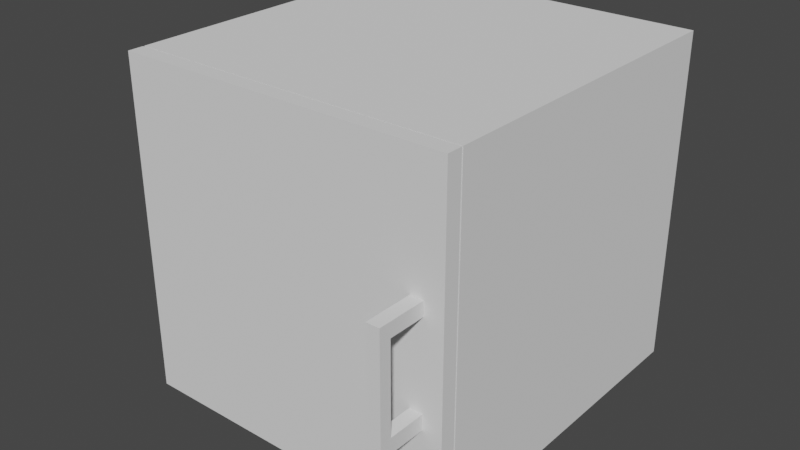 # Source: BoxShelf.blend  (saved by Blender 2.91.10; exported with 4.5.12 LTS)
import bpy
from mathutils import Matrix  # noqa: F401  (used for matrix-valued properties, if any)

bpy.ops.wm.read_factory_settings(use_empty=True)
scene = bpy.context.scene
scene.name = 'Scene'

# ---- collections
col_collection = bpy.data.collections.new('Collection'); scene.collection.children.link(col_collection)

# ---- world
world_world = bpy.data.worlds.new('World'); scene.world = world_world
world_world.use_nodes = True; world_world.node_tree.nodes.clear()
_N = world_world.node_tree.nodes; _L = world_world.node_tree.links
n0 = _N.new('ShaderNodeOutputWorld'); n0.name = 'World Output'; n0.location = (300, 300)
n1 = _N.new('ShaderNodeBackground'); n1.name = 'Background'; n1.location = (10, 300)
n1.inputs[0].default_value = (0.05088, 0.05088, 0.05088, 1.0)
_L.new(n1.outputs[0], n0.inputs[0])
n0.is_active_output = True
world_world.color = (0.05088, 0.05088, 0.05088)
world_world.use_sun_shadow = False
world_world.sun_shadow_jitter_overblur = 0.0

# ---- meshes
me_cube_001 = bpy.data.meshes.new('Cube.001')
me_cube_001.from_pydata([(-0.9109, 0.9018, -0.914), (-0.9109, 0.9018, 0.914), (0.9109, 0.9018, -0.914), (0.9109, 0.9018, 0.914), (-1.0, -1.0, -1.0), (-1.0, -1.0, 1.0), (-1.0, 1.0, -1.0), (-1.0, 1.0, 1.0), (1.0, -1.0, -1.0), (1.0, -1.0, 1.0), (1.0, 1.0, -1.0), (1.0, 1.0, 1.0), (0.9109, -1.0, -0.914), (0.9109, -1.0, 0.914), (-0.9109, -1.0, 0.914), (-0.9109, -1.0, -0.914)], [], [(0, 2, 3, 1), (2, 12, 13, 3), (0, 15, 12, 2), (3, 13, 14, 1), (4, 5, 7, 6), (6, 7, 11, 10), (10, 11, 9, 8), (8, 9, 13, 12, 15, 4), (6, 10, 8, 4), (11, 7, 5, 9), (15, 0, 1, 14), (4, 15, 14, 13, 9, 5)])
_uv = me_cube_001.uv_layers.new(name='UVMap')
_uv.uv.foreach_set('vector', [0.375, 0.25, 0.375, 0.5, 0.625, 0.5, 0.625, 0.25, 0.375, 0.5, 0.375, 0.7377, 0.625, 0.7377, 0.625, 0.5, 0.125, 0.5, 0.125, 0.7377, 0.375, 0.7377, 0.375, 0.5, 0.625, 0.5, 0.625, 0.7377, 0.875, 0.7377, 0.875, 0.5, 0.375, 0.0, 0.625, 0.0, 0.625, 0.25, 0.375, 0.25, 0.375, 0.25, 0.625, 0.25, 0.625, 0.5, 0.375, 0.5, 0.375, 0.5, 0.625, 0.5, 0.625, 0.75, 0.375, 0.75, 0.375, 0.75, 0.625, 0.75, 0.6143, 0.7611, 0.3857, 0.7611, 0.3857, 0.9889, 0.375, 1.0, 0.125, 0.5, 0.375, 0.5, 0.375, 0.75, 0.125, 0.75, 0.625, 0.5, 0.875, 0.5, 0.875, 0.75, 0.625, 0.75, 0.375, 0.01227, 0.375, 0.25, 0.625, 0.25, 0.625, 0.01227, 0.375, 1.0, 0.3857, 0.9889, 0.6143, 0.9889, 0.6143, 0.7611, 0.625, 0.75, 0.625, 1.0])
me_cube_001.use_remesh_fix_poles = True
me_cube_001.use_remesh_preserve_attributes = False
me_cube_001.use_mirror_vertex_groups = False
me_cube_001.update()
me_cube_003 = bpy.data.meshes.new('Cube.003')
me_cube_003.from_pydata([(0.0, 0.0, 0.0), (0.0, 0.0, 2.0), (0.0, 2.0, 0.0), (0.0, 2.0, 2.0), (2.0, 0.0, 0.0), (2.0, 0.0, 2.0), (2.0, 2.0, 0.0), (2.0, 2.0, 2.0), (1.81, 6.763, 0.5932), (1.81, 6.763, 0.6825), (1.81, 1.893, 0.5932), (1.81, 1.893, 0.6825), (1.887, 6.763, 0.5932), (1.887, 6.763, 0.6825), (1.887, 1.893, 0.5932), (1.887, 1.893, 0.6825), (1.81, 8.266, 0.5932), (1.81, 8.266, 0.6825), (1.887, 8.266, 0.6825), (1.887, 8.266, 0.5932), (1.887, 6.763, 1.201), (1.81, 6.763, 1.201), (1.887, 8.266, 1.201), (1.81, 8.266, 1.201), (1.887, 6.763, 1.284), (1.81, 6.763, 1.284), (1.887, 8.266, 1.284), (1.81, 8.266, 1.284), (1.887, 1.977, 1.201), (1.81, 1.977, 1.201), (1.887, 1.977, 1.284), (1.81, 1.977, 1.284)], [], [(0, 1, 3, 2), (2, 3, 7, 6), (6, 7, 5, 4), (4, 5, 1, 0), (2, 6, 4, 0), (7, 3, 1, 5), (8, 9, 11, 10), (14, 15, 13, 12), (18, 13, 20, 22), (10, 14, 12, 8), (15, 11, 9, 13), (19, 18, 17, 16), (12, 13, 18, 19), (9, 8, 16, 17), (8, 12, 19, 16), (21, 23, 27, 25), (17, 18, 22, 23), (13, 9, 21, 20), (9, 17, 23, 21), (24, 25, 27, 26), (25, 24, 30, 31), (22, 20, 24, 26), (23, 22, 26, 27), (21, 25, 31, 29), (20, 21, 29, 28), (24, 20, 28, 30)])
_uv = me_cube_003.uv_layers.new(name='UVMap')
_uv.uv.foreach_set('vector', [0.7401, 0.7465, 0.7401, 0.9937, 0.6774, 0.9937, 0.6774, 0.7465, 0.5071, 0.004678, 0.5071, 0.5092, 0.002554, 0.5092, 0.002554, 0.004678, 0.6774, 0.4992, 0.6774, 0.2519, 0.7401, 0.2519, 0.7401, 0.4992, 0.002557, 0.5063, 0.002557, 0.004447, 0.5045, 0.004447, 0.5045, 0.5063, 0.6774, 0.7465, 0.6774, 0.4992, 0.7401, 0.4992, 0.7401, 0.7465, 0.6774, 0.2519, 0.6774, 0.004603, 0.7401, 0.004603, 0.7401, 0.2519, 0.8258, 0.2598, 0.8823, 0.2598, 0.8823, 0.9972, 0.823, 0.9972, 0.6451, 0.4437, 0.6596, 0.4579, 0.4016, 0.6893, 0.3927, 0.6679, 0.01429, 0.7053, 0.4016, 0.6893, 0.3897, 0.8398, 0.01192, 0.8058, 0.823, 0.9972, 0.7665, 0.9972, 0.7669, 0.2597, 0.8258, 0.2598, 0.6596, 0.4579, 0.6707, 0.4687, 0.4194, 0.6973, 0.4016, 0.6893, 0.7787, 0.02286, 0.8327, 0.008147, 0.8765, 0.02212, 0.8234, 0.02907, 0.3927, 0.6679, 0.4016, 0.6893, 0.01429, 0.7053, 0.01348, 0.6871, 0.8823, 0.2598, 0.8258, 0.2598, 0.8234, 0.02907, 0.8765, 0.02212, 0.8258, 0.2598, 0.7669, 0.2597, 0.7787, 0.02286, 0.8234, 0.02907, 0.9931, 0.7703, 0.9924, 0.9791, 0.9365, 0.9717, 0.9377, 0.7703, 0.645, 0.3606, 0.645, 0.3987, 0.5374, 0.3987, 0.5374, 0.3606, 0.4016, 0.6893, 0.4194, 0.6973, 0.4118, 0.8329, 0.3897, 0.8398, 0.645, 0.0484, 0.645, 0.3606, 0.5374, 0.3606, 0.5374, 0.0484, 0.8847, 0.7703, 0.9377, 0.7703, 0.9365, 0.9717, 0.885, 0.9786, 0.9377, 0.7703, 0.8847, 0.7703, 0.8846, 0.008147, 0.9388, 0.008157, 0.01192, 0.8058, 0.3897, 0.8398, 0.3789, 0.8602, 0.01032, 0.8223, 0.9924, 0.9791, 0.9416, 0.9947, 0.885, 0.9786, 0.9365, 0.9717, 0.9931, 0.7703, 0.9377, 0.7703, 0.9388, 0.008157, 0.9931, 0.008156, 0.3897, 0.8398, 0.4118, 0.8329, 0.5301, 0.9588, 0.5137, 0.9724, 0.3789, 0.8602, 0.3897, 0.8398, 0.5137, 0.9724, 0.5007, 0.9833])
me_cube_003.use_remesh_fix_poles = True
me_cube_003.use_remesh_preserve_attributes = False
me_cube_003.use_mirror_vertex_groups = False
me_cube_003.update()

# ---- objects
ob_cube = bpy.data.objects.new('Cube', me_cube_001)
ob_hatch = bpy.data.objects.new('Hatch', me_cube_003)

# ---- transforms, parenting, visibility, modifiers, constraints
ob_cube.location = (0.0, 0.0, 0.0)
ob_cube.lineart.crease_threshold = 0.0
ob_hatch.location = (-1.0, -1.009, -1.0)
ob_hatch.scale = (1.0, -0.04626, 1.0)
ob_hatch.lineart.crease_threshold = 0.0

# ---- collection membership
col_collection.objects.link(ob_cube)
col_collection.objects.link(ob_hatch)

# ---- scene / render settings (as saved in the file)
scene.frame_start = 1; scene.frame_end = 250; scene.frame_set(1)
scene.render.engine = 'BLENDER_EEVEE_NEXT'
scene.cycles.use_denoising = False
scene.cycles.samples = 128
scene.cycles.sampling_pattern = 'TABULATED_SOBOL'
scene.cycles.use_adaptive_sampling = False
scene.cycles.use_light_tree = False
scene.view_settings.view_transform = 'Filmic'
bpy.context.view_layer.update()

# ---- added for rendering (the .blend has no active camera and no usable light): camera, sun
cam_auto = bpy.data.cameras.new('AutoCamera')
cam_auto.lens = 50.0
cam_auto.sensor_width = 36.0
cam_auto.clip_end = 1000.0
ob_auto_camera = bpy.data.objects.new('AutoCamera', cam_auto)
scene.collection.objects.link(ob_auto_camera)
ob_auto_camera.location = (3.42711, -4.30838, 2.74169)
ob_auto_camera.rotation_euler = (1.09748, -7.21219e-08, 0.694738)
scene.camera = ob_auto_camera
light_auto_sun = bpy.data.lights.new('AutoSun', 'SUN')
light_auto_sun.energy = 3.0
light_auto_sun.angle = 0.0523599
ob_auto_sun = bpy.data.objects.new('AutoSun', light_auto_sun)
scene.collection.objects.link(ob_auto_sun)
ob_auto_sun.rotation_euler = (0.872665, 0.174533, 0.523599)
bpy.context.view_layer.update()
